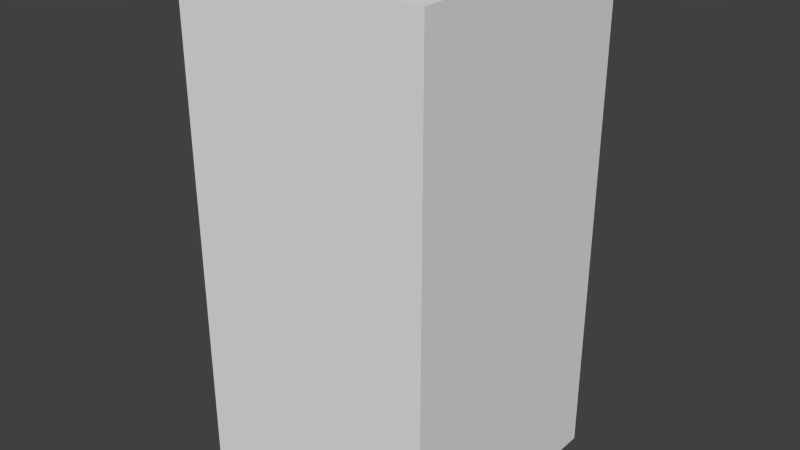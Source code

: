 # Source: yellowMonsterFour.blend  (saved by Blender 2.68.0; exported with 4.5.12 LTS)
import bpy
from mathutils import Matrix  # noqa: F401  (used for matrix-valued properties, if any)

bpy.ops.wm.read_factory_settings(use_empty=True)
scene = bpy.context.scene
scene.name = 'Scene'

# ---- collections
col_collection_1 = bpy.data.collections.new('Collection 1'); scene.collection.children.link(col_collection_1)

# ---- world
world_world = bpy.data.worlds.new('World'); scene.world = world_world
world_world.color = (0.05088, 0.05088, 0.05088)
world_world.use_sun_shadow = False
world_world.sun_shadow_jitter_overblur = 0.0
world_world.cycles.sampling_method = 'MANUAL'
world_world.cycles.sample_map_resolution = 256

# ---- meshes
me_yellowmonsterfour = bpy.data.meshes.new('yellowMonsterFour')
me_yellowmonsterfour.from_pydata([(-0.5, -0.5, -1.0), (-0.5, 0.5, -1.0), (0.5, 0.5, -1.0), (0.5, -0.5, -1.0), (-0.5, -0.5, 1.0), (-0.5, 0.5, 1.0), (0.5, 0.5, 1.0), (0.5, -0.5, 1.0)], [], [(4, 5, 1, 0), (5, 6, 2, 1), (6, 7, 3, 2), (7, 4, 0, 3), (0, 1, 2, 3), (7, 6, 5, 4)])
me_yellowmonsterfour.use_remesh_preserve_volume = False
me_yellowmonsterfour.use_remesh_preserve_attributes = False
me_yellowmonsterfour.use_mirror_vertex_groups = False
me_yellowmonsterfour.update()

# ---- objects
ob_yellowmonsterfour = bpy.data.objects.new('yellowMonsterFour', me_yellowmonsterfour)

# ---- transforms, parenting, visibility, modifiers, constraints
ob_yellowmonsterfour.location = (0.0, 0.0, 0.0)
ob_yellowmonsterfour.lineart.crease_threshold = 0.0

# ---- collection membership
col_collection_1.objects.link(ob_yellowmonsterfour)

# ---- scene / render settings (as saved in the file)
scene.frame_start = 1; scene.frame_end = 250; scene.frame_set(1)
scene.render.engine = 'BLENDER_EEVEE_NEXT'
scene.render.image_settings.color_mode = 'RGB'
scene.render.image_settings.compression = 90
scene.render.resolution_percentage = 50
scene.render.dither_intensity = 0.0
scene.cycles.use_denoising = False
scene.cycles.samples = 10
scene.cycles.sampling_pattern = 'TABULATED_SOBOL'
scene.cycles.light_sampling_threshold = 0.0
scene.cycles.use_adaptive_sampling = False
scene.cycles.use_light_tree = False
scene.cycles.blur_glossy = 0.0
scene.cycles.volume_bounces = 1
scene.cycles.pixel_filter_type = 'GAUSSIAN'
scene.cycles.sample_clamp_indirect = 0.0
scene.view_settings.view_transform = 'Standard'
bpy.context.view_layer.update()

# ---- added for rendering (the .blend has no active camera and no usable light): camera, sun
cam_auto = bpy.data.cameras.new('AutoCamera')
cam_auto.lens = 50.0
cam_auto.sensor_width = 36.0
cam_auto.clip_end = 1000.0
ob_auto_camera = bpy.data.objects.new('AutoCamera', cam_auto)
scene.collection.objects.link(ob_auto_camera)
ob_auto_camera.location = (2.26633, -2.71959, 1.81306)
ob_auto_camera.rotation_euler = (1.09748, -7.21219e-08, 0.694738)
scene.camera = ob_auto_camera
light_auto_sun = bpy.data.lights.new('AutoSun', 'SUN')
light_auto_sun.energy = 3.0
light_auto_sun.angle = 0.0523599
ob_auto_sun = bpy.data.objects.new('AutoSun', light_auto_sun)
scene.collection.objects.link(ob_auto_sun)
ob_auto_sun.rotation_euler = (0.872665, 0.174533, 0.523599)
bpy.context.view_layer.update()
